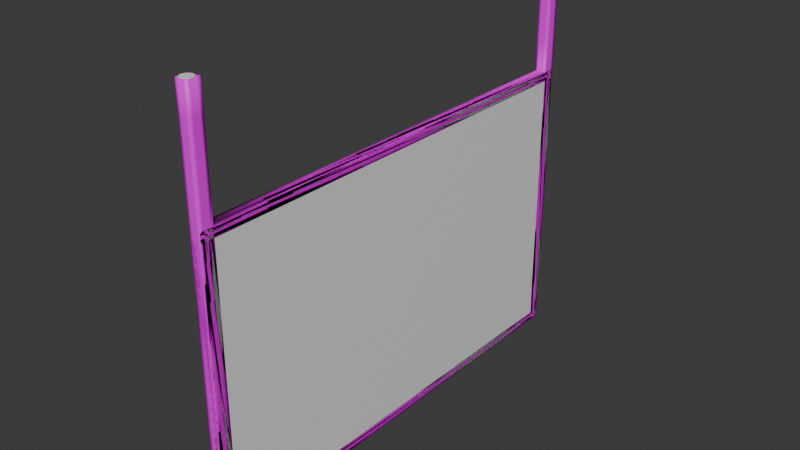 # Source: M-005_SignHanging.blend  (saved by Blender 4.2.67; exported with 4.5.12 LTS)
import bpy
from mathutils import Matrix  # noqa: F401  (used for matrix-valued properties, if any)

bpy.ops.wm.read_factory_settings(use_empty=True)
scene = bpy.context.scene
scene.name = 'Scene'

# ---- collections
col_collection = bpy.data.collections.new('Collection'); scene.collection.children.link(col_collection)
col_export = bpy.data.collections.new('Export'); scene.collection.children.link(col_export)

# ---- images (referenced by path relative to the original .blend; pixels are not part of the script)
import os
ASSET_DIR = os.environ.get("B2B_ASSET_DIR", "")  # directory of the original .blend (textures are referenced by path, not embedded)
HERE = os.path.dirname(os.path.abspath(__file__))  # packed textures are extracted next to this script under _unpacked/

def load_image(name, relpath, width, height, colorspace="sRGB"):
    """Load a texture the original file referenced (path relative to the .blend, or extracted next to this script)."""
    p = next((c for c in (os.path.join(HERE, relpath), os.path.join(ASSET_DIR, relpath)) if relpath and os.path.exists(c)), "")
    if p:
        img = bpy.data.images.load(p, check_existing=True)
        img.name = name
    else:  # same state as the original file: an image datablock whose file is absent (Cycles renders it pink)
        img = bpy.data.images.new(name, width, height)
        img.source = "FILE"
        img.filepath = "//" + (relpath or name)
    img.colorspace_settings.name = colorspace
    return img
img_metalmachinarytrimdiffuse_png_001 = load_image('MetalMachinaryTrimDiffuse.png.001', 'Mats/MetalMachinaryTrimDiffuse.png', 1024, 1024, 'sRGB')
img_signcontents = load_image('SignContents', 'SignContentsEmpty.png', 1024, 1024, 'sRGB')

# ---- materials (node trees are filled in below, after node groups)
mat_material = bpy.data.materials.new('Material')
mat_material.alpha_threshold = 0.0
mat_material.roughness = 0.5
mat_material.line_color = (0.0, 0.0, 0.0, 1.0)
mat_signmat = bpy.data.materials.new('SignMat')
mat_signcontents = bpy.data.materials.new('SignContents')

# ---- material node trees
mat_material.use_nodes = True; mat_material.node_tree.nodes.clear()
_N = mat_material.node_tree.nodes; _L = mat_material.node_tree.links
n0 = _N.new('ShaderNodeOutputMaterial'); n0.name = 'Material Output'; n0.location = (300, 300)
n1 = _N.new('ShaderNodeBsdfPrincipled'); n1.name = 'Principled BSDF'; n1.location = (10, 300)
n1.inputs[3].default_value = 1.45
_L.new(n1.outputs[0], n0.inputs[0])
n0.is_active_output = True
mat_signmat.use_nodes = True; mat_signmat.node_tree.nodes.clear()
_N = mat_signmat.node_tree.nodes; _L = mat_signmat.node_tree.links
n0 = _N.new('ShaderNodeBsdfPrincipled'); n0.name = 'Principled BSDF'; n0.location = (10, 300)
n1 = _N.new('ShaderNodeOutputMaterial'); n1.name = 'Material Output'; n1.location = (300, 300)
n2 = _N.new('ShaderNodeTexImage'); n2.name = 'Image Texture'; n2.location = (-284, 299)
n2.image = img_metalmachinarytrimdiffuse_png_001
_L.new(n0.outputs[0], n1.inputs[0])
_L.new(n2.outputs[0], n0.inputs[0])
n1.is_active_output = True
mat_signcontents.use_nodes = True; mat_signcontents.node_tree.nodes.clear()
_N = mat_signcontents.node_tree.nodes; _L = mat_signcontents.node_tree.links
n0 = _N.new('ShaderNodeBsdfPrincipled'); n0.name = 'Principled BSDF'; n0.location = (10, 300)
n1 = _N.new('ShaderNodeOutputMaterial'); n1.name = 'Material Output'; n1.location = (300, 300)
n2 = _N.new('ShaderNodeTexImage'); n2.name = 'Image Texture'; n2.location = (-280, 280)
n2.image = img_signcontents
_L.new(n0.outputs[0], n1.inputs[0])
_L.new(n2.outputs[0], n0.inputs[0])
n1.is_active_output = True

# ---- world
world_world = bpy.data.worlds.new('World'); scene.world = world_world
world_world.use_nodes = True; world_world.node_tree.nodes.clear()
_N = world_world.node_tree.nodes; _L = world_world.node_tree.links
n0 = _N.new('ShaderNodeOutputWorld'); n0.name = 'World Output'; n0.location = (300, 300)
n1 = _N.new('ShaderNodeBackground'); n1.name = 'Background'; n1.location = (10, 300)
n1.inputs[0].default_value = (0.05088, 0.05088, 0.05088, 1.0)
_L.new(n1.outputs[0], n0.inputs[0])
n0.is_active_output = True
world_world.color = (0.05088, 0.05088, 0.05088)
world_world.sun_shadow_jitter_overblur = 0.0

# ---- meshes
me_cube = bpy.data.meshes.new('Cube')
me_cube.from_pydata([(1.0, 1.0, 2.0), (0.0, -0.95, 2.0), (0.0, 1.0, 2.0), (0.0, -0.95, 2.8), (0.1951, -0.9505, 2.0), (1.0, 1.0, -2.384e-07), (0.0, 1.0, 2.8), (0.1951, -0.9505, 2.8), (1.0, -1.0, 2.0), (0.3827, -0.9519, 2.0), (0.3827, -0.9519, 2.8), (0.1951, 0.9995, 2.0), (1.0, -1.0, -2.384e-07), (0.5556, -0.9542, 2.0), (0.1951, 0.9995, 2.8), (0.5556, -0.9542, 2.8), (-1.0, 1.0, 2.0), (0.7071, -0.9573, 2.0), (0.3827, 0.9981, 2.0), (0.7071, -0.9573, 2.8), (-1.0, 1.0, -2.384e-07), (0.8315, -0.9611, 2.0), (0.3827, 0.9981, 2.8), (0.8315, -0.9611, 2.8), (-1.0, -1.0, 2.0), (0.9239, -0.9654, 2.0), (0.5556, 0.9958, 2.0), (0.9239, -0.9654, 2.8), (-1.0, -1.0, -2.384e-07), (0.9808, -0.9701, 2.0), (0.5556, 0.9958, 2.8), (0.9808, -0.9701, 2.8), (0.7071, 0.9927, 2.0), (1.0, -0.975, 2.0), (0.7071, 0.9927, 2.8), (1.0, -0.975, 2.8), (0.8315, 0.9889, 2.0), (0.9808, -0.9799, 2.0), (0.8315, 0.9889, 2.8), (0.9808, -0.9799, 2.8), (0.9239, 0.9846, 2.0), (0.9239, -0.9846, 2.0), (0.9239, 0.9846, 2.8), (0.9239, -0.9846, 2.8), (0.9808, 0.9799, 2.0), (0.8315, -0.9889, 2.0), (0.9808, 0.9799, 2.8), (0.8315, -0.9889, 2.8), (1.0, 0.975, 2.0), (0.7071, -0.9927, 2.0), (1.0, 0.975, 2.8), (0.7071, -0.9927, 2.8), (0.9808, 0.9701, 2.0), (0.5556, -0.9958, 2.0), (0.5556, -0.9958, 2.8), (0.9808, 0.9701, 2.8), (0.9239, 0.9654, 2.0), (0.3827, -0.9981, 2.0), (0.9239, 0.9654, 2.8), (0.3827, -0.9981, 2.8), (0.8315, 0.9611, 2.0), (0.1951, -0.9995, 2.0), (0.8315, 0.9611, 2.8), (0.1951, -0.9995, 2.8), (0.7071, 0.9573, 2.0), (0.0, -1.0, 2.0), (0.7071, 0.9573, 2.8), (0.0, -1.0, 2.8), (0.5556, 0.9542, 2.0), (-0.1951, -0.9995, 2.0), (0.5556, 0.9542, 2.8), (-0.1951, -0.9995, 2.8), (0.3827, 0.9519, 2.0), (-0.3827, -0.9981, 2.0), (0.3827, 0.9519, 2.8), (-0.3827, -0.9981, 2.8), (0.1951, 0.9505, 2.0), (-0.5556, -0.9958, 2.0), (0.1951, 0.9505, 2.8), (-0.5556, -0.9958, 2.8), (0.0, 0.95, 2.0), (-0.7071, -0.9927, 2.0), (0.0, 0.95, 2.8), (-0.7071, -0.9927, 2.8), (-0.1951, 0.9505, 2.0), (-0.8315, -0.9889, 2.0), (-0.1951, 0.9505, 2.8), (-0.8315, -0.9889, 2.8), (-0.3827, 0.9519, 2.0), (-0.9239, -0.9846, 2.0), (-0.3827, 0.9519, 2.8), (-0.9239, -0.9846, 2.8), (-0.5556, 0.9542, 2.0), (-0.9808, -0.9799, 2.0), (-0.9808, -0.9799, 2.8), (-0.5556, 0.9542, 2.8), (-0.7071, 0.9573, 2.0), (-1.0, -0.975, 2.0), (-1.0, -0.975, 2.8), (-0.7071, 0.9573, 2.8), (-0.8315, 0.9611, 2.0), (-0.9808, -0.9701, 2.0), (-0.8315, 0.9611, 2.8), (-0.9808, -0.9701, 2.8), (-0.9239, 0.9654, 2.0), (-0.9239, -0.9654, 2.0), (-0.9239, 0.9654, 2.8), (-0.9239, -0.9654, 2.8), (-0.9808, 0.9701, 2.0), (-0.8315, -0.9611, 2.0), (-0.9808, 0.9701, 2.8), (-0.8315, -0.9611, 2.8), (-1.0, 0.975, 2.0), (-0.7071, -0.9573, 2.0), (-1.0, 0.975, 2.8), (-0.7071, -0.9573, 2.8), (-0.9808, 0.9799, 2.0), (-0.5556, -0.9542, 2.0), (-0.9808, 0.9799, 2.8), (-0.5556, -0.9542, 2.8), (-0.9239, 0.9846, 2.0), (-0.3827, -0.9519, 2.0), (-0.9239, 0.9846, 2.8), (-0.3827, -0.9519, 2.8), (-0.8315, 0.9889, 2.0), (-0.1951, -0.9505, 2.0), (-0.8315, 0.9889, 2.8), (-0.1951, -0.9505, 2.8), (-0.7071, 0.9927, 2.0), (-0.7071, 0.9927, 2.8), (-0.5556, 0.9958, 2.0), (-0.5556, 0.9958, 2.8), (-0.3827, 0.9981, 2.0), (-0.3827, 0.9981, 2.8), (-0.1951, 0.9995, 2.0), (-0.1951, 0.9995, 2.8)], [], [(0, 16, 24, 8), (12, 8, 24, 28), (28, 24, 16, 20), (20, 5, 12, 28), (5, 0, 8, 12), (20, 16, 0, 5), (2, 6, 14, 11), (11, 14, 22, 18), (18, 22, 30, 26), (26, 30, 34, 32), (32, 34, 38, 36), (36, 38, 42, 40), (40, 42, 46, 44), (44, 46, 50, 48), (48, 50, 55, 52), (52, 55, 58, 56), (56, 58, 62, 60), (60, 62, 66, 64), (64, 66, 70, 68), (68, 70, 74, 72), (72, 74, 78, 76), (76, 78, 82, 80), (80, 82, 86, 84), (84, 86, 90, 88), (88, 90, 95, 92), (92, 95, 99, 96), (96, 99, 102, 100), (100, 102, 106, 104), (104, 106, 110, 108), (108, 110, 114, 112), (112, 114, 118, 116), (116, 118, 122, 120), (120, 122, 126, 124), (124, 126, 129, 128), (128, 129, 131, 130), (130, 131, 133, 132), (118, 114, 110, 106, 102, 99, 95, 90, 86, 82, 78, 74, 70, 66, 62, 58, 55, 50, 46, 42, 38, 34, 30, 22, 14, 6, 135, 133, 131, 129, 126, 122), (132, 133, 135, 134), (134, 135, 6, 2), (134, 2, 11, 18, 26, 32, 36, 40, 44, 48, 52, 56, 60, 64, 68, 72, 76, 80, 84, 88, 92, 96, 100, 104, 108, 112, 116, 120, 124, 128, 130, 132), (1, 3, 7, 4), (4, 7, 10, 9), (9, 10, 15, 13), (13, 15, 19, 17), (17, 19, 23, 21), (21, 23, 27, 25), (25, 27, 31, 29), (29, 31, 35, 33), (33, 35, 39, 37), (37, 39, 43, 41), (41, 43, 47, 45), (45, 47, 51, 49), (49, 51, 54, 53), (53, 54, 59, 57), (57, 59, 63, 61), (61, 63, 67, 65), (65, 67, 71, 69), (69, 71, 75, 73), (73, 75, 79, 77), (77, 79, 83, 81), (81, 83, 87, 85), (85, 87, 91, 89), (89, 91, 94, 93), (93, 94, 98, 97), (97, 98, 103, 101), (101, 103, 107, 105), (105, 107, 111, 109), (109, 111, 115, 113), (113, 115, 119, 117), (117, 119, 123, 121), (35, 31, 27, 23, 19, 15, 10, 7, 3, 127, 123, 119, 115, 111, 107, 103, 98, 94, 91, 87, 83, 79, 75, 71, 67, 63, 59, 54, 51, 47, 43, 39), (121, 123, 127, 125), (125, 127, 3, 1), (1, 4, 9, 13, 17, 21, 25, 29, 33, 37, 41, 45, 49, 53, 57, 61, 65, 69, 73, 77, 81, 85, 89, 93, 97, 101, 105, 109, 113, 117, 121, 125)])
_uv = me_cube.uv_layers.new(name='UVMap')
_uv.uv.foreach_set('vector', [0.625, 0.5, 0.875, 0.5, 0.875, 0.75, 0.625, 0.75, 0.375, 0.75, 0.625, 0.75, 0.625, 1.0, 0.375, 1.0, 0.375, 0.0, 0.625, 0.0, 0.625, 0.25, 0.375, 0.25, 0.125, 0.5, 0.375, 0.5, 0.375, 0.75, 0.125, 0.75, 0.375, 0.5, 0.625, 0.5, 0.625, 0.75, 0.375, 0.75, 0.375, 0.25, 0.625, 0.25, 0.625, 0.5, 0.375, 0.5, 1.0, 0.5, 1.0, 1.0, 0.9688, 1.0, 0.9688, 0.5, 0.9688, 0.5, 0.9688, 1.0, 0.9375, 1.0, 0.9375, 0.5, 0.9375, 0.5, 0.9375, 1.0, 0.9062, 1.0, 0.9062, 0.5, 0.9062, 0.5, 0.9062, 1.0, 0.875, 1.0, 0.875, 0.5, 0.875, 0.5, 0.875, 1.0, 0.8438, 1.0, 0.8438, 0.5, 0.8438, 0.5, 0.8438, 1.0, 0.8125, 1.0, 0.8125, 0.5, 0.8125, 0.5, 0.8125, 1.0, 0.7812, 1.0, 0.7812, 0.5, 0.7812, 0.5, 0.7812, 1.0, 0.75, 1.0, 0.75, 0.5, 0.75, 0.5, 0.75, 1.0, 0.7188, 1.0, 0.7188, 0.5, 0.7188, 0.5, 0.7188, 1.0, 0.6875, 1.0, 0.6875, 0.5, 0.6875, 0.5, 0.6875, 1.0, 0.6562, 1.0, 0.6562, 0.5, 0.6562, 0.5, 0.6562, 1.0, 0.625, 1.0, 0.625, 0.5, 0.625, 0.5, 0.625, 1.0, 0.5938, 1.0, 0.5938, 0.5, 0.5938, 0.5, 0.5938, 1.0, 0.5625, 1.0, 0.5625, 0.5, 0.5625, 0.5, 0.5625, 1.0, 0.5312, 1.0, 0.5312, 0.5, 0.5312, 0.5, 0.5312, 1.0, 0.5, 1.0, 0.5, 0.5, 0.5, 0.5, 0.5, 1.0, 0.4688, 1.0, 0.4688, 0.5, 0.4688, 0.5, 0.4688, 1.0, 0.4375, 1.0, 0.4375, 0.5, 0.4375, 0.5, 0.4375, 1.0, 0.4062, 1.0, 0.4062, 0.5, 0.4062, 0.5, 0.4062, 1.0, 0.375, 1.0, 0.375, 0.5, 0.375, 0.5, 0.375, 1.0, 0.3438, 1.0, 0.3438, 0.5, 0.3438, 0.5, 0.3438, 1.0, 0.3125, 1.0, 0.3125, 0.5, 0.3125, 0.5, 0.3125, 1.0, 0.2812, 1.0, 0.2812, 0.5, 0.2812, 0.5, 0.2812, 1.0, 0.25, 1.0, 0.25, 0.5, 0.25, 0.5, 0.25, 1.0, 0.2188, 1.0, 0.2188, 0.5, 0.2188, 0.5, 0.2188, 1.0, 0.1875, 1.0, 0.1875, 0.5, 0.1875, 0.5, 0.1875, 1.0, 0.1562, 1.0, 0.1562, 0.5, 0.1562, 0.5, 0.1562, 1.0, 0.125, 1.0, 0.125, 0.5, 0.125, 0.5, 0.125, 1.0, 0.09375, 1.0, 0.09375, 0.5, 0.09375, 0.5, 0.09375, 1.0, 0.0625, 1.0, 0.0625, 0.5, 0.05045, 0.1167, 0.08029, 0.08029, 0.1167, 0.05045, 0.1582, 0.02827, 0.2032, 0.01461, 0.25, 0.01, 0.2968, 0.01461, 0.3418, 0.02827, 0.3833, 0.05045, 0.4197, 0.08029, 0.4496, 0.1167, 0.4717, 0.1582, 0.4854, 0.2032, 0.49, 0.25, 0.4854, 0.2968, 0.4717, 0.3418, 0.4496, 0.3833, 0.4197, 0.4197, 0.3833, 0.4496, 0.3418, 0.4717, 0.2968, 0.4854, 0.4197, 0.4197, 0.3833, 0.4496, 0.3418, 0.4717, 0.2968, 0.4854, 0.25, 0.49, 0.05045, 0.3833, 0.02827, 0.3418, 0.01461, 0.2968, 0.01, 0.25, 0.01461, 0.2032, 0.02827, 0.1582, 0.0625, 0.5, 0.0625, 1.0, 0.03125, 1.0, 0.03125, 0.5, 0.03125, 0.5, 0.03125, 1.0, 0.0, 1.0, 0.0, 0.5, 0.7032, 0.4854, 0.75, 0.49, 0.7968, 0.4854, 0.8418, 0.4717, 0.8833, 0.4496, 0.9197, 0.4197, 0.9496, 0.3833, 0.9717, 0.3418, 0.9854, 0.2968, 0.99, 0.25, 0.9854, 0.2032, 0.9717, 0.1582, 0.9496, 0.1167, 0.9197, 0.08029, 0.8833, 0.05045, 0.8418, 0.02827, 0.7968, 0.01461, 0.75, 0.01, 0.7032, 0.01461, 0.6582, 0.02827, 0.6167, 0.05045, 0.5803, 0.08029, 0.5504, 0.1167, 0.5283, 0.1582, 0.5146, 0.2032, 0.51, 0.25, 0.5146, 0.2968, 0.5283, 0.3418, 0.5504, 0.3833, 0.5803, 0.4197, 0.6167, 0.4496, 0.6582, 0.4717, 1.0, 0.5, 1.0, 1.0, 0.9688, 1.0, 0.9688, 0.5, 0.9688, 0.5, 0.9688, 1.0, 0.9375, 1.0, 0.9375, 0.5, 0.9375, 0.5, 0.9375, 1.0, 0.9062, 1.0, 0.9062, 0.5, 0.9062, 0.5, 0.9062, 1.0, 0.875, 1.0, 0.875, 0.5, 0.875, 0.5, 0.875, 1.0, 0.8438, 1.0, 0.8438, 0.5, 0.8438, 0.5, 0.8438, 1.0, 0.8125, 1.0, 0.8125, 0.5, 0.8125, 0.5, 0.8125, 1.0, 0.7812, 1.0, 0.7812, 0.5, 0.7812, 0.5, 0.7812, 1.0, 0.75, 1.0, 0.75, 0.5, 0.75, 0.5, 0.75, 1.0, 0.7188, 1.0, 0.7188, 0.5, 0.7188, 0.5, 0.7188, 1.0, 0.6875, 1.0, 0.6875, 0.5, 0.6875, 0.5, 0.6875, 1.0, 0.6562, 1.0, 0.6562, 0.5, 0.6562, 0.5, 0.6562, 1.0, 0.625, 1.0, 0.625, 0.5, 0.625, 0.5, 0.625, 1.0, 0.5938, 1.0, 0.5938, 0.5, 0.5938, 0.5, 0.5938, 1.0, 0.5625, 1.0, 0.5625, 0.5, 0.5625, 0.5, 0.5625, 1.0, 0.5312, 1.0, 0.5312, 0.5, 0.5312, 0.5, 0.5312, 1.0, 0.5, 1.0, 0.5, 0.5, 0.5, 0.5, 0.5, 1.0, 0.4688, 1.0, 0.4688, 0.5, 0.4688, 0.5, 0.4688, 1.0, 0.4375, 1.0, 0.4375, 0.5, 0.4375, 0.5, 0.4375, 1.0, 0.4062, 1.0, 0.4062, 0.5, 0.4062, 0.5, 0.4062, 1.0, 0.375, 1.0, 0.375, 0.5, 0.375, 0.5, 0.375, 1.0, 0.3438, 1.0, 0.3438, 0.5, 0.3438, 0.5, 0.3438, 1.0, 0.3125, 1.0, 0.3125, 0.5, 0.3125, 0.5, 0.3125, 1.0, 0.2812, 1.0, 0.2812, 0.5, 0.2812, 0.5, 0.2812, 1.0, 0.25, 1.0, 0.25, 0.5, 0.25, 0.5, 0.25, 1.0, 0.2188, 1.0, 0.2188, 0.5, 0.2188, 0.5, 0.2188, 1.0, 0.1875, 1.0, 0.1875, 0.5, 0.1875, 0.5, 0.1875, 1.0, 0.1562, 1.0, 0.1562, 0.5, 0.1562, 0.5, 0.1562, 1.0, 0.125, 1.0, 0.125, 0.5, 0.125, 0.5, 0.125, 1.0, 0.09375, 1.0, 0.09375, 0.5, 0.09375, 0.5, 0.09375, 1.0, 0.0625, 1.0, 0.0625, 0.5, 0.49, 0.25, 0.4854, 0.2968, 0.4717, 0.3418, 0.4496, 0.3833, 0.4197, 0.4197, 0.3833, 0.4496, 0.3418, 0.4717, 0.2968, 0.4854, 0.25, 0.49, 0.2032, 0.4854, 0.1582, 0.4717, 0.1167, 0.4496, 0.08029, 0.4197, 0.05045, 0.3833, 0.02827, 0.3418, 0.01461, 0.2968, 0.01, 0.25, 0.01461, 0.2032, 0.02827, 0.1582, 0.05045, 0.1167, 0.08029, 0.08029, 0.1167, 0.05045, 0.1582, 0.02827, 0.2032, 0.01461, 0.25, 0.01, 0.2968, 0.01461, 0.3418, 0.02827, 0.3833, 0.05045, 0.4197, 0.08029, 0.4496, 0.1167, 0.4717, 0.1582, 0.4854, 0.2032, 0.0625, 0.5, 0.0625, 1.0, 0.03125, 1.0, 0.03125, 0.5, 0.03125, 0.5, 0.03125, 1.0, 0.0, 1.0, 0.0, 0.5, 0.75, 0.49, 0.7968, 0.4854, 0.8418, 0.4717, 0.8833, 0.4496, 0.9197, 0.4197, 0.9496, 0.3833, 0.9717, 0.3418, 0.9854, 0.2968, 0.99, 0.25, 0.9854, 0.2032, 0.9717, 0.1582, 0.9496, 0.1167, 0.9197, 0.08029, 0.8833, 0.05045, 0.8418, 0.02827, 0.7968, 0.01461, 0.75, 0.01, 0.7032, 0.01461, 0.6582, 0.02827, 0.6167, 0.05045, 0.5803, 0.08029, 0.5504, 0.1167, 0.5283, 0.1582, 0.5146, 0.2032, 0.51, 0.25, 0.5146, 0.2968, 0.5283, 0.3418, 0.5504, 0.3833, 0.5803, 0.4197, 0.6167, 0.4496, 0.6582, 0.4717, 0.7032, 0.4854])
me_cube.materials.append(mat_material)
me_cube.use_mirror_vertex_groups = False
me_cube.update()
me_cube_001 = bpy.data.meshes.new('Cube.001')
me_cube_001.from_pydata([(-0.01, -0.4, 2.235e-08), (-0.01, -0.4, 0.5), (-0.01, 0.4, 2.235e-08), (-0.01, 0.4, 0.5), (0.01, -0.4, 2.235e-08), (0.01, -0.4, 0.5), (0.01, 0.4, 2.235e-08), (0.01, 0.4, 0.5), (-0.01, 0.3775, 2.98e-08), (-0.01, -0.3775, 2.98e-08), (-0.01, -0.3775, 0.5), (-0.01, 0.3775, 0.5), (0.01, -0.3775, 2.98e-08), (0.01, 0.3775, 2.98e-08), (0.01, 0.3775, 0.5), (0.01, -0.3775, 0.5), (-0.01, 0.3775, 0.6995), (-0.01, 0.4, 0.6995), (0.01, 0.4, 0.6995), (0.01, -0.3775, 0.6995), (0.01, -0.4, 0.6995), (-0.01, -0.4, 0.6995), (-0.01, -0.3775, 0.6995), (0.01, 0.3775, 0.6995), (-0.01, -0.4, 0.01667), (-0.01, -0.4, 0.4833), (-0.01, 0.4, 0.4833), (-0.01, 0.4, 0.01667), (0.01, 0.4, 0.4833), (0.01, 0.4, 0.01667), (0.01, -0.4, 0.4833), (0.01, -0.4, 0.01667), (0.01, 0.3775, 0.4833), (0.01, 0.3775, 0.01667), (0.01, -0.3775, 0.4833), (0.01, -0.3775, 0.01667), (-0.01, -0.3775, 0.4833), (-0.01, -0.3775, 0.01667), (-0.01, 0.3775, 0.4833), (-0.01, 0.3775, 0.01667), (-0.001317, 0.3775, 0.4833), (-0.001317, 0.3775, 0.01667), (-0.001317, -0.3775, 0.4833), (-0.001317, -0.3775, 0.01667)], [], [(38, 11, 3, 26), (26, 3, 7, 28), (34, 15, 5, 30), (30, 5, 1, 25), (9, 12, 4, 0), (3, 11, 16, 17), (5, 15, 19, 20), (14, 11, 10, 15), (2, 6, 13, 8), (8, 13, 12, 9), (28, 7, 14, 32), (32, 14, 15, 34), (25, 1, 10, 36), (36, 10, 11, 38), (19, 22, 21, 20), (18, 17, 16, 23), (1, 5, 20, 21), (11, 14, 23, 16), (14, 7, 18, 23), (7, 3, 17, 18), (10, 1, 21, 22), (15, 10, 22, 19), (9, 37, 39, 8), (37, 36, 38, 39), (0, 24, 37, 9), (24, 25, 36, 37), (13, 33, 35, 12), (33, 32, 40, 41), (6, 29, 33, 13), (29, 28, 32, 33), (4, 31, 24, 0), (31, 30, 25, 24), (12, 35, 31, 4), (35, 34, 30, 31), (2, 27, 29, 6), (27, 26, 28, 29), (8, 39, 27, 2), (39, 38, 26, 27), (41, 40, 42, 43), (35, 33, 41, 43), (32, 34, 42, 40), (34, 35, 43, 42)])
me_cube_001.polygons.foreach_set('use_smooth', [True] * 42)
me_cube_001.polygons.foreach_set('material_index', [0, 0, 0, 0, 0, 0, 0, 0, 0, 0, 0, 0, 0, 0, 0, 0, 0, 0, 0, 0, 0, 0, 0, 0, 0, 0, 0, 0, 0, 0, 0, 0, 0, 0, 0, 0, 0, 0, 1, 0, 0, 0])
_uv = me_cube_001.uv_layers.new(name='UVMap')
_uv.uv.foreach_set('vector', [0.5077, 0.581, 0.5077, 0.5759, 0.5147, 0.5759, 0.5147, 0.581, 0.5147, 0.581, 0.5147, 0.5759, 0.5209, 0.5759, 0.5209, 0.581, 0.2546, 0.581, 0.2546, 0.5759, 0.2616, 0.5759, 0.2616, 0.581, 0.2616, 0.581, 0.2616, 0.5759, 0.2677, 0.5759, 0.2677, 0.581, 0.2546, 0.7364, 0.2546, 0.7302, 0.2616, 0.7302, 0.2616, 0.7364, 0.5147, 0.5759, 0.5077, 0.5759, 0.5077, 0.5143, 0.5147, 0.5143, 0.2616, 0.5759, 0.2546, 0.5759, 0.2546, 0.5143, 0.2616, 0.5143, 0.02157, 0.5759, 0.02157, 0.5697, 0.2546, 0.5697, 0.2546, 0.5759, 0.01461, 0.7364, 0.01461, 0.7302, 0.02157, 0.7302, 0.02157, 0.7364, 0.02157, 0.7364, 0.02157, 0.7302, 0.2546, 0.7302, 0.2546, 0.7364, 0.01461, 0.581, 0.01461, 0.5759, 0.02157, 0.5759, 0.02157, 0.581, 0.02157, 0.581, 0.02157, 0.5759, 0.2546, 0.5759, 0.2546, 0.581, 0.2677, 0.581, 0.2677, 0.5759, 0.2747, 0.5759, 0.2747, 0.581, 0.2747, 0.581, 0.2747, 0.5759, 0.5077, 0.5759, 0.5077, 0.581, 0.2809, 0.5143, 0.2747, 0.5143, 0.2747, 0.5073, 0.2809, 0.5073, 0.5209, 0.5143, 0.5147, 0.5143, 0.5147, 0.5073, 0.5209, 0.5073, 0.2677, 0.5759, 0.2616, 0.5759, 0.2616, 0.5143, 0.2677, 0.5143, 0.5077, 0.5759, 0.5016, 0.5759, 0.5016, 0.5143, 0.5077, 0.5143, 0.02157, 0.5759, 0.01461, 0.5759, 0.01461, 0.5143, 0.02157, 0.5143, 0.5209, 0.5759, 0.5147, 0.5759, 0.5147, 0.5143, 0.5209, 0.5143, 0.2747, 0.5759, 0.2677, 0.5759, 0.2677, 0.5143, 0.2747, 0.5143, 0.2809, 0.5759, 0.2747, 0.5759, 0.2747, 0.5143, 0.2809, 0.5143, 0.2747, 0.7302, 0.2747, 0.7251, 0.5077, 0.7251, 0.5077, 0.7302, 0.2747, 0.7251, 0.2747, 0.581, 0.5077, 0.581, 0.5077, 0.7251, 0.2677, 0.7302, 0.2677, 0.7251, 0.2747, 0.7251, 0.2747, 0.7302, 0.2677, 0.7251, 0.2677, 0.581, 0.2747, 0.581, 0.2747, 0.7251, 0.02157, 0.7302, 0.02157, 0.7251, 0.2546, 0.7251, 0.2546, 0.7302, 0.2477, 0.7615, 0.2477, 0.8998, 0.2443, 0.8998, 0.2443, 0.7615, 0.01461, 0.7302, 0.01461, 0.7251, 0.02157, 0.7251, 0.02157, 0.7302, 0.01461, 0.7251, 0.01461, 0.581, 0.02157, 0.581, 0.02157, 0.7251, 0.2616, 0.7302, 0.2616, 0.7251, 0.2677, 0.7251, 0.2677, 0.7302, 0.2616, 0.7251, 0.2616, 0.581, 0.2677, 0.581, 0.2677, 0.7251, 0.2546, 0.7302, 0.2546, 0.7251, 0.2616, 0.7251, 0.2616, 0.7302, 0.2546, 0.7251, 0.2546, 0.581, 0.2616, 0.581, 0.2616, 0.7251, 0.5147, 0.7302, 0.5147, 0.7251, 0.5209, 0.7251, 0.5209, 0.7302, 0.5147, 0.7251, 0.5147, 0.581, 0.5209, 0.581, 0.5209, 0.7251, 0.5077, 0.7302, 0.5077, 0.7251, 0.5147, 0.7251, 0.5147, 0.7302, 0.5077, 0.7251, 0.5077, 0.581, 0.5147, 0.581, 0.5147, 0.7251, 1.0, 0.0, 1.0, 0.6182, 0.0, 0.6182, 1.998e-07, 0.0, 0.02063, 0.7582, 0.2443, 0.7582, 0.2443, 0.7615, 0.02063, 0.7615, 0.2443, 0.9032, 0.02063, 0.9032, 0.02063, 0.8998, 0.2443, 0.8998, 0.01727, 0.8998, 0.01727, 0.7615, 0.02063, 0.7615, 0.02063, 0.8998])
me_cube_001.materials.append(mat_signmat)
me_cube_001.materials.append(mat_signcontents)
me_cube_001.update()

# ---- objects
ob_m_005_signhanging_bo = bpy.data.objects.new('M-005-SignHanging-BO', me_cube)
ob_m_005_signhanging = bpy.data.objects.new('M-005-SignHanging', me_cube_001)

# ---- transforms, parenting, visibility, modifiers, constraints
ob_m_005_signhanging_bo.location = (0.0, 0.0, 0.0)
ob_m_005_signhanging_bo.scale = (0.01, 0.4, 0.25)
ob_m_005_signhanging_bo.lock_rotations_4d = False
ob_m_005_signhanging_bo.empty_display_type = 'ARROWS'
ob_m_005_signhanging_bo.lineart.crease_threshold = 0.0
ob_m_005_signhanging.location = (0.0, 0.0, 0.0)
_m = ob_m_005_signhanging.modifiers.new('Subdivision', 'SUBSURF')
_m.subdivision_type = 'SIMPLE'
_m.levels = 2

# ---- collection membership
col_collection.objects.link(ob_m_005_signhanging_bo)
col_export.objects.link(ob_m_005_signhanging)

# ---- scene / render settings (as saved in the file)
scene.frame_start = 1; scene.frame_end = 250; scene.frame_set(1)
scene.render.engine = 'BLENDER_EEVEE_NEXT'
bpy.context.view_layer.update()

# ---- added for rendering (the .blend has no active camera and no usable light): camera, sun
cam_auto = bpy.data.cameras.new('AutoCamera')
cam_auto.lens = 50.0
cam_auto.sensor_width = 36.0
cam_auto.clip_end = 1000.0
ob_auto_camera = bpy.data.objects.new('AutoCamera', cam_auto)
scene.collection.objects.link(ob_auto_camera)
ob_auto_camera.location = (0.983702, -1.18044, 1.13696)
ob_auto_camera.rotation_euler = (1.09748, -7.21219e-08, 0.694738)
scene.camera = ob_auto_camera
light_auto_sun = bpy.data.lights.new('AutoSun', 'SUN')
light_auto_sun.energy = 3.0
light_auto_sun.angle = 0.0523599
ob_auto_sun = bpy.data.objects.new('AutoSun', light_auto_sun)
scene.collection.objects.link(ob_auto_sun)
ob_auto_sun.rotation_euler = (0.872665, 0.174533, 0.523599)
bpy.context.view_layer.update()
